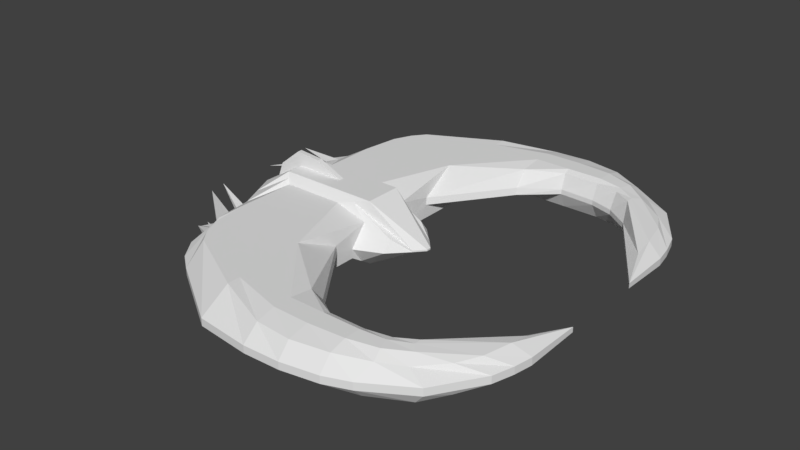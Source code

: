 # Source: fighter_ship.blend  (saved by Blender 2.79.0; exported with 4.5.12 LTS)
import bpy
from mathutils import Matrix  # noqa: F401  (used for matrix-valued properties, if any)

bpy.ops.wm.read_factory_settings(use_empty=True)
scene = bpy.context.scene
scene.name = 'Scene'

# ---- collections
col_collection_1 = bpy.data.collections.new('Collection 1'); scene.collection.children.link(col_collection_1)

# ---- materials (node trees are filled in below, after node groups)
mat_material = bpy.data.materials.new('Material')
mat_material.alpha_threshold = 0.0
mat_material.use_transparent_shadow = False
mat_material.roughness = 0.5
mat_material.line_color = (0.0, 0.0, 0.0, 1.0)

# ---- material node trees

# ---- world
world_world = bpy.data.worlds.new('World'); scene.world = world_world
world_world.color = (0.05088, 0.05088, 0.05088)
world_world.use_sun_shadow = False
world_world.sun_shadow_jitter_overblur = 0.0
world_world.cycles.sampling_method = 'MANUAL'

# ---- meshes
me_cube = bpy.data.meshes.new('Cube')
me_cube.from_pydata([(1.0, -1.272, -0.8314), (-0.3995, -1.032, -0.7828), (1.0, -1.241, 1.0), (-0.3995, -1.0, 1.0), (1.0, -5.96e-08, -1.625), (-1.0, 2.98e-07, -1.625), (1.0, -5.364e-07, 1.441), (-1.0, 1.788e-07, 1.441), (1.0, -0.2808, -1.0), (0.3678, -0.1704, 1.0), (-1.0, -0.2808, -1.0), (-0.8517, -0.1704, 1.0), (-1.0, -0.1228, -1.625), (-1.0, -0.1228, 1.441), (1.0, -0.1228, -1.792), (1.0, -0.1228, 1.441), (1.0, -1.435, 0.07511), (-0.3987, -1.14, 0.07511), (-1.606, 2.074e-07, 0.5199), (2.058, -4.22e-07, -0.4641), (-1.214, -0.4207, 0.5199), (1.0, -0.1704, 0.5199), (1.882, -0.08019, -0.4641), (-1.606, -0.1228, 0.5199), (-1.606, 2.708e-07, -0.5427), (2.058, -1.686e-07, -0.5427), (-1.214, -0.4207, -0.5427), (1.0, -0.2808, -0.5427), (1.882, -0.08019, -0.5427), (-1.606, -0.1228, -0.5427), (1.0, -1.435, -0.2946), (-0.3987, -1.14, -0.2946), (1.0, -1.175, -1.0), (1.0, -1.157, 1.0), (-0.7175, -0.9495, -0.7526), (-0.6004, -0.9156, 1.0), (-0.735, -1.055, 0.07511), (4.28, -1.038, 0.865), (4.28, -0.9927, 0.8575), (-0.735, -1.055, -0.2946), (-0.8144, -0.8111, -0.7602), (-0.7596, -0.7966, 1.0), (-0.974, -0.9366, 0.1839), (-0.974, -0.9366, -0.2946), (1.0, -1.056, -1.0), (1.0, -1.038, 1.0), (4.795, -1.185, -0.2946), (4.795, -1.185, 0.07512), (-1.029, -0.6589, -0.8284), (-0.8573, -0.5485, 1.0), (-1.072, -0.7988, 0.1839), (-1.09, -0.7988, -0.2946), (1.0, -1.017, -1.0), (0.8972, -0.6866, 1.0), (1.0, -0.4183, 0.07056), (1.004, -0.4108, -0.2958), (5.007, -0.8956, -0.6538), (4.984, -1.043, -0.5887), (5.353, -0.8999, 0.07512), (4.901, -1.0, 0.5258), (5.12, -0.8644, 0.5602), (5.353, -0.8999, -0.2946), (5.471, -0.766, 0.07512), (5.471, -0.766, -0.2946), (5.149, -0.7322, -0.542), (5.235, -0.6842, 0.5467), (5.534, -0.647, 0.07512), (5.534, -0.647, -0.2946), (5.3, -0.5299, -0.5913), (5.25, -0.5523, 0.365), (5.548, -0.2852, 0.07057), (5.548, -0.2852, -0.1808), (4.406, -1.085, 0.8191), (4.46, -1.155, 0.5001), (4.384, -0.8947, -0.1808), (4.384, -0.8947, 0.07056), (4.611, -1.168, -0.8424), (4.28, -1.175, -1.0), (4.28, -1.056, -1.0), (4.28, -1.017, -1.0), (3.942, -1.358, 0.07512), (3.926, -1.063, 0.8575), (4.002, -1.184, 0.9293), (3.926, -1.004, -0.1808), (3.926, -1.296, -0.8062), (3.926, -1.124, -1.0), (3.942, -1.358, -0.2946), (3.926, -1.108, 0.9372), (4.052, -1.251, 0.6561), (3.926, -1.004, 0.07056), (3.926, -1.175, -1.0), (3.926, -1.084, -1.0), (3.469, -1.419, 0.07511), (3.469, -1.092, 0.8575), (3.469, -1.236, 1.0), (3.469, -1.05, -0.1808), (3.469, -1.337, -0.727), (3.469, -1.144, -1.0), (3.469, -1.419, -0.2946), (3.469, -1.132, 1.0), (3.469, -1.341, 0.7734), (3.469, -1.05, 0.07056), (3.469, -1.175, -1.0), (3.469, -1.113, -1.0), (2.058, -1.471, 0.07511), (2.058, -0.9813, 0.8575), (2.058, -1.251, 1.0), (2.062, -0.8923, -0.2958), (2.058, -1.36, -0.8193), (2.058, -1.144, -1.0), (2.058, -1.471, -0.2946), (2.058, -1.132, 1.0), (2.058, -1.369, 0.7734), (2.058, -0.8999, 0.07056), (2.058, -1.175, -1.0), (2.058, -1.113, -1.0), (2.764, -1.462, -0.2946), (2.764, -1.132, 1.0), (2.764, -1.384, 0.7734), (2.764, -1.061, 0.07056), (2.764, -1.175, -1.0), (2.764, -1.113, -1.0), (2.764, -1.462, 0.07511), (2.764, -1.092, 0.8575), (2.764, -1.254, 1.0), (2.764, -1.061, -0.1808), (2.764, -1.346, -0.7284), (2.764, -1.144, -1.0), (-1.119, -0.6728, 0.5199), (-1.167, -0.5467, 0.5199), (-1.236, -0.4207, 0.1657), (-1.236, -0.4207, -0.1885), (-1.119, -0.6728, -0.5427), (-1.167, -0.5467, -0.5427), (-1.09, -0.7988, 0.1657), (-1.09, -0.7988, -0.1885), (-1.197, -0.6728, -0.1885), (-1.244, -0.5467, -0.1885), (-1.197, -0.6728, 0.1657), (-1.244, -0.5467, 0.1657), (-2.758, -0.2609, -0.571), (-2.028, -0.3674, 0.6949), (-1.251, -0.4837, -0.1885), (-1.251, -0.4837, 0.1657), (-1.244, -0.5467, -0.01139), (-1.647, -0.6971, -0.2836), (-1.134, -0.7358, -0.1885), (-1.134, -0.7358, 0.1657), (-1.197, -0.6728, -0.01139), (-1.191, -0.4837, -0.5427), (-1.822, -0.5744, -0.5991), (-2.24, -0.5168, -1.351), (-1.104, -0.7358, -0.4186), (-1.112, -0.7673, -0.1885), (1.0, -0.2018, -1.396), (0.6839, -0.1466, 1.22), (-1.0, -0.2018, -1.312), (-0.9259, -0.1466, 1.22), (-1.41, -0.2718, 0.5199), (1.529, -0.1466, 0.02789), (1.529, -0.2018, -0.5427), (-1.41, -0.2718, -0.5427), (-1.0, -0.0149, -1.625), (-1.0, -0.0149, 1.441), (1.0, -0.0149, -1.645), (1.0, -0.0149, 1.441), (2.058, -0.0149, -0.4641), (-1.606, -0.0149, 0.5199), (-1.606, -0.0149, -0.5427), (2.058, -0.0149, -0.5427), (-1.498, 2.074e-07, 1.243), (-1.192e-07, -1.788e-07, 1.441), (1.0, -0.007451, 1.441), (-1.192e-07, -0.0149, 1.441), (-1.059, 1.788e-07, 2.163), (-1.498, -0.0149, 1.243), (-1.059, -0.0149, 2.163), (-0.5426, -1.788e-07, 2.067), (-0.5426, -0.0149, 2.067)], [], [(32, 0, 1, 34), (33, 35, 3, 2), (75, 38, 69, 70), (16, 2, 3, 17), (167, 163, 176, 175), (50, 49, 11, 20, 129, 128), (159, 155, 9, 21), (155, 157, 11, 9), (154, 8, 10, 156), (164, 14, 12, 162), (165, 173, 163, 13, 15), (166, 165, 15, 22), (158, 157, 13, 23), (161, 26, 131, 130, 20, 158), (169, 166, 22, 28), (160, 159, 21, 27), (139, 129, 20, 130, 143), (168, 167, 18, 24), (30, 16, 17, 31), (37, 72, 60, 65), (47, 46, 61, 58), (1, 0, 31), (162, 168, 24, 5), (48, 51, 152, 132, 133, 149, 26, 10), (154, 160, 27, 8), (164, 169, 28, 14), (156, 161, 29, 12), (1, 31, 39, 34), (38, 37, 65, 69), (72, 73, 59, 60), (31, 17, 36, 39), (17, 3, 35, 36), (74, 75, 70, 71), (45, 41, 35, 33), (44, 32, 34, 40), (52, 44, 40, 48), (53, 49, 41, 45), (77, 78, 64, 56), (76, 77, 56, 57), (78, 79, 68, 64), (34, 39, 43, 40), (39, 36, 42, 43), (36, 35, 41, 42), (8, 27, 55, 52), (27, 21, 54, 55), (21, 9, 53, 54), (9, 11, 49, 53), (8, 52, 48, 10), (40, 43, 51, 48), (43, 42, 50, 134, 135, 51), (42, 41, 49, 50), (62, 60, 59, 58), (63, 62, 58, 61), (56, 63, 61, 57), (64, 67, 63, 56), (67, 66, 62, 63), (66, 65, 60, 62), (70, 69, 65, 66), (71, 70, 66, 67), (68, 71, 67, 64), (46, 76, 57, 61), (73, 47, 58, 59), (79, 74, 71, 68), (91, 83, 74, 79), (88, 80, 47, 73), (86, 84, 76, 46), (85, 91, 79, 78), (84, 90, 77, 76), (90, 85, 78, 77), (83, 89, 75, 74), (82, 88, 73, 72), (81, 87, 37, 38), (80, 86, 46, 47), (87, 82, 72, 37), (89, 81, 38, 75), (101, 93, 81, 89), (99, 94, 82, 87), (92, 98, 86, 80), (93, 99, 87, 81), (94, 100, 88, 82), (95, 101, 89, 83), (102, 97, 85, 90), (96, 102, 90, 84), (97, 103, 91, 85), (98, 96, 84, 86), (100, 92, 80, 88), (103, 95, 83, 91), (121, 125, 95, 103), (118, 122, 92, 100), (116, 126, 96, 98), (127, 121, 103, 97), (126, 120, 102, 96), (120, 127, 97, 102), (125, 119, 101, 95), (124, 118, 100, 94), (123, 117, 99, 93), (122, 116, 98, 92), (117, 124, 94, 99), (119, 123, 93, 101), (54, 53, 105, 113), (45, 33, 106, 111), (16, 30, 110, 104), (53, 45, 111, 105), (33, 2, 112, 106), (55, 54, 113, 107), (32, 44, 109, 114), (0, 32, 114, 108), (44, 52, 115, 109), (30, 0, 108, 110), (2, 16, 104, 112), (52, 55, 107, 115), (113, 105, 123, 119), (111, 106, 124, 117), (104, 110, 116, 122), (105, 111, 117, 123), (106, 112, 118, 124), (107, 113, 119, 125), (114, 109, 127, 120), (108, 114, 120, 126), (109, 115, 121, 127), (110, 108, 126, 116), (112, 104, 122, 118), (115, 107, 125, 121), (30, 31, 0), (134, 147, 145), (146, 136, 150), (152, 146, 150), (146, 147, 138, 148), (137, 136, 140), (134, 50, 128, 138, 147), (138, 128, 129, 139), (139, 144, 137, 140), (138, 139, 140), (136, 148, 138, 140), (146, 152, 51, 135), (137, 144, 143, 142), (144, 139, 143), (146, 148, 136), (147, 146, 145), (142, 143, 141), (143, 130, 141), (130, 131, 141), (146, 153, 135, 145), (135, 134, 145), (131, 142, 141), (132, 136, 137, 133), (142, 149, 151), (131, 26, 149, 142), (149, 133, 151), (137, 142, 151), (133, 137, 151), (132, 152, 150), (136, 132, 150), (10, 26, 161, 156), (14, 28, 160, 154), (28, 22, 159, 160), (29, 161, 158, 23), (20, 11, 157, 158), (14, 154, 156, 12), (15, 13, 157, 155), (22, 15, 155, 159), (4, 25, 169, 164), (12, 29, 168, 162), (29, 23, 167, 168), (25, 19, 166, 169), (19, 6, 172, 165, 166), (175, 176, 174, 170), (4, 164, 162, 5), (23, 13, 163, 167), (172, 173, 165), (6, 171, 173, 172), (7, 18, 170, 174), (177, 174, 176, 178), (18, 167, 175, 170), (173, 171, 177, 178), (163, 173, 178, 176), (171, 7, 174, 177)])
me_cube.materials.append(mat_material)
me_cube.use_remesh_preserve_volume = False
me_cube.use_remesh_preserve_attributes = False
me_cube.use_mirror_vertex_groups = False
me_cube.update()

# ---- objects
ob_cube = bpy.data.objects.new('Cube', me_cube)

# ---- transforms, parenting, visibility, modifiers, constraints
ob_cube.location = (-3.451, 0.0, 0.0)
ob_cube.scale = (1.383, 4.167, 0.5373)
ob_cube.lock_rotations_4d = False
ob_cube.empty_display_type = 'ARROWS'
ob_cube.lineart.crease_threshold = 0.0
_m = ob_cube.modifiers.new('Mirror', 'MIRROR')
_m.use_axis = (False, True, False)

# ---- collection membership
col_collection_1.objects.link(ob_cube)

# ---- scene / render settings (as saved in the file)
scene.frame_start = 1; scene.frame_end = 250; scene.frame_set(1)
scene.render.engine = 'BLENDER_EEVEE_NEXT'
scene.render.resolution_percentage = 50
scene.render.dither_intensity = 0.0
scene.cycles.use_denoising = False
scene.cycles.samples = 128
scene.cycles.sampling_pattern = 'TABULATED_SOBOL'
scene.cycles.use_adaptive_sampling = False
scene.cycles.use_light_tree = False
scene.cycles.blur_glossy = 0.0
scene.cycles.sample_clamp_indirect = 0.0
scene.view_settings.view_transform = 'Standard'
bpy.context.view_layer.update()

# ---- added for rendering (the .blend has no active camera and no usable light): camera, sun
cam_auto = bpy.data.cameras.new('AutoCamera')
cam_auto.lens = 50.0
cam_auto.sensor_width = 36.0
cam_auto.clip_end = 1000.0
ob_auto_camera = bpy.data.objects.new('AutoCamera', cam_auto)
scene.collection.objects.link(ob_auto_camera)
ob_auto_camera.location = (14.145, -18.8009, 12.6337)
ob_auto_camera.rotation_euler = (1.09748, -7.21219e-08, 0.694738)
scene.camera = ob_auto_camera
light_auto_sun = bpy.data.lights.new('AutoSun', 'SUN')
light_auto_sun.energy = 3.0
light_auto_sun.angle = 0.0523599
ob_auto_sun = bpy.data.objects.new('AutoSun', light_auto_sun)
scene.collection.objects.link(ob_auto_sun)
ob_auto_sun.rotation_euler = (0.872665, 0.174533, 0.523599)
bpy.context.view_layer.update()
